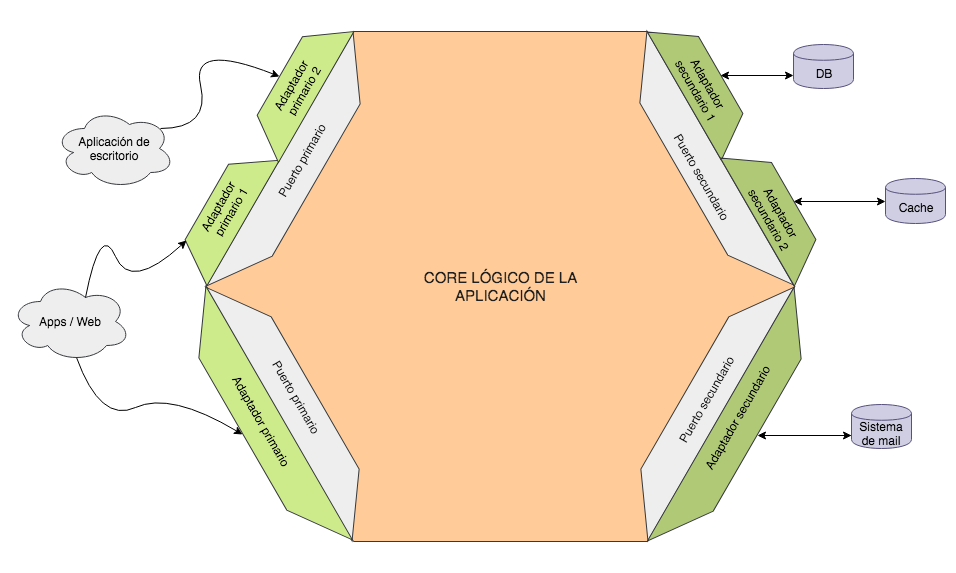

The diagram above was exported from draw.io. Its source (the exported page's mxGraphModel, read from the mxfile embedded in the PNG):
<mxGraphModel dx="1985" dy="775" grid="1" gridSize="10" guides="1" tooltips="1" connect="1" arrows="1" fold="1" page="1" pageScale="1" pageWidth="827" pageHeight="1169" math="0" shadow="0">
  <root>
    <mxCell id="0" />
    <mxCell id="1" parent="0" />
    <mxCell id="Bk-9i5CJzKrQcFWe45vT-2" value="" style="shape=hexagon;perimeter=hexagonPerimeter2;whiteSpace=wrap;html=1;fillColor=#ffcc99;strokeColor=#36393d;" vertex="1" parent="1">
      <mxGeometry x="136" y="130" width="588" height="510" as="geometry" />
    </mxCell>
    <mxCell id="Bk-9i5CJzKrQcFWe45vT-8" value="" style="shape=trapezoid;perimeter=trapezoidPerimeter;whiteSpace=wrap;html=1;rotation=120;fillColor=#eeeeee;strokeColor=#36393d;" vertex="1" parent="1">
      <mxGeometry x="81" y="247" width="293" height="42" as="geometry" />
    </mxCell>
    <mxCell id="Bk-9i5CJzKrQcFWe45vT-9" value="" style="shape=trapezoid;perimeter=trapezoidPerimeter;whiteSpace=wrap;html=1;rotation=-60;fillColor=#cdeb8b;strokeColor=#36393d;" vertex="1" parent="1">
      <mxGeometry x="82" y="290" width="145" height="42" as="geometry" />
    </mxCell>
    <mxCell id="Bk-9i5CJzKrQcFWe45vT-10" value="" style="shape=trapezoid;perimeter=trapezoidPerimeter;whiteSpace=wrap;html=1;rotation=-120;fillColor=#eeeeee;strokeColor=#36393d;" vertex="1" parent="1">
      <mxGeometry x="485" y="246" width="293" height="42" as="geometry" />
    </mxCell>
    <mxCell id="Bk-9i5CJzKrQcFWe45vT-11" value="" style="shape=trapezoid;perimeter=trapezoidPerimeter;whiteSpace=wrap;html=1;rotation=60;fillColor=#B0C977;strokeColor=#36393d;" vertex="1" parent="1">
      <mxGeometry x="558" y="163" width="148" height="42" as="geometry" />
    </mxCell>
    <mxCell id="Bk-9i5CJzKrQcFWe45vT-12" value="" style="shape=trapezoid;perimeter=trapezoidPerimeter;whiteSpace=wrap;html=1;rotation=60;fillColor=#eeeeee;strokeColor=#36393d;" vertex="1" parent="1">
      <mxGeometry x="80" y="481" width="293" height="42" as="geometry" />
    </mxCell>
    <mxCell id="Bk-9i5CJzKrQcFWe45vT-14" value="" style="shape=trapezoid;perimeter=trapezoidPerimeter;whiteSpace=wrap;html=1;rotation=-120;direction=east;fillColor=#cdeb8b;strokeColor=#36393d;" vertex="1" parent="1">
      <mxGeometry x="44" y="501" width="293" height="42" as="geometry" />
    </mxCell>
    <mxCell id="Bk-9i5CJzKrQcFWe45vT-15" value="" style="shape=trapezoid;perimeter=trapezoidPerimeter;whiteSpace=wrap;html=1;rotation=-60;fillColor=#eeeeee;strokeColor=#36393d;" vertex="1" parent="1">
      <mxGeometry x="486" y="481" width="293" height="42" as="geometry" />
    </mxCell>
    <mxCell id="Bk-9i5CJzKrQcFWe45vT-16" value="" style="shape=trapezoid;perimeter=trapezoidPerimeter;whiteSpace=wrap;html=1;rotation=120;fillColor=#B0C977;strokeColor=#36393d;" vertex="1" parent="1">
      <mxGeometry x="522" y="502" width="293" height="42" as="geometry" />
    </mxCell>
    <UserObject label="Puerto primario&lt;br&gt;" placeholders="1" name="Variable" id="Bk-9i5CJzKrQcFWe45vT-20">
      <mxCell style="text;html=1;strokeColor=none;fillColor=none;align=center;verticalAlign=middle;whiteSpace=wrap;overflow=hidden;rotation=-60;direction=west;fontColor=#1F1F1F;" vertex="1" parent="1">
        <mxGeometry x="171" y="244" width="120" height="30" as="geometry" />
      </mxCell>
    </UserObject>
    <UserObject label="Adaptador&amp;nbsp;&lt;br&gt;primario 1" placeholders="1" name="Variable" id="Bk-9i5CJzKrQcFWe45vT-21">
      <mxCell style="text;html=1;strokeColor=none;fillColor=none;align=center;verticalAlign=middle;whiteSpace=wrap;overflow=hidden;rotation=-60;direction=west;" vertex="1" parent="1">
        <mxGeometry x="94.5" y="292" width="120" height="30" as="geometry" />
      </mxCell>
    </UserObject>
    <UserObject label="Puerto primario&lt;br&gt;" placeholders="1" name="Variable" id="Bk-9i5CJzKrQcFWe45vT-22">
      <mxCell style="text;html=1;strokeColor=none;fillColor=none;align=center;verticalAlign=middle;whiteSpace=wrap;overflow=hidden;rotation=60;direction=east;fontColor=#1F1F1F;" vertex="1" parent="1">
        <mxGeometry x="166.5" y="481" width="120" height="30" as="geometry" />
      </mxCell>
    </UserObject>
    <UserObject label="Adaptador primario&lt;br&gt;" placeholders="1" name="Variable" id="Bk-9i5CJzKrQcFWe45vT-23">
      <mxCell style="text;html=1;strokeColor=none;fillColor=none;align=center;verticalAlign=middle;whiteSpace=wrap;overflow=hidden;rotation=60;direction=east;" vertex="1" parent="1">
        <mxGeometry x="131.5" y="505" width="120" height="30" as="geometry" />
      </mxCell>
    </UserObject>
    <UserObject label="Puerto secundario&lt;br&gt;" placeholders="1" name="Variable" id="Bk-9i5CJzKrQcFWe45vT-24">
      <mxCell style="text;html=1;strokeColor=none;fillColor=none;align=center;verticalAlign=middle;whiteSpace=wrap;overflow=hidden;rotation=-60;direction=west;fontColor=#1F1F1F;" vertex="1" parent="1">
        <mxGeometry x="575" y="484" width="120" height="30" as="geometry" />
      </mxCell>
    </UserObject>
    <UserObject label="Adaptador secundario&lt;br&gt;" placeholders="1" name="Variable" id="Bk-9i5CJzKrQcFWe45vT-25">
      <mxCell style="text;html=1;strokeColor=none;fillColor=none;align=center;verticalAlign=middle;whiteSpace=wrap;overflow=hidden;rotation=-60;direction=west;" vertex="1" parent="1">
        <mxGeometry x="593.5" y="502" width="146" height="30" as="geometry" />
      </mxCell>
    </UserObject>
    <UserObject label="Puerto secundario&lt;br&gt;" placeholders="1" name="Variable" id="Bk-9i5CJzKrQcFWe45vT-26">
      <mxCell style="text;html=1;strokeColor=none;fillColor=none;align=center;verticalAlign=middle;whiteSpace=wrap;overflow=hidden;rotation=60;direction=east;fontColor=#1F1F1F;" vertex="1" parent="1">
        <mxGeometry x="571.5" y="260" width="120" height="30" as="geometry" />
      </mxCell>
    </UserObject>
    <UserObject label="Adaptador secundario 1&lt;br&gt;" placeholders="1" name="Variable" id="Bk-9i5CJzKrQcFWe45vT-27">
      <mxCell style="text;html=1;strokeColor=none;fillColor=none;align=center;verticalAlign=middle;whiteSpace=wrap;overflow=hidden;rotation=60;direction=west;" vertex="1" parent="1">
        <mxGeometry x="588" y="171" width="88" height="30" as="geometry" />
      </mxCell>
    </UserObject>
    <mxCell id="Bk-9i5CJzKrQcFWe45vT-28" style="edgeStyle=orthogonalEdgeStyle;rounded=0;orthogonalLoop=1;jettySize=auto;html=1;exitX=0;exitY=0.7;exitDx=0;exitDy=0;entryX=0.5;entryY=0;entryDx=0;entryDy=0;startArrow=classic;startFill=1;" edge="1" parent="1" source="Bk-9i5CJzKrQcFWe45vT-29" target="Bk-9i5CJzKrQcFWe45vT-11">
      <mxGeometry relative="1" as="geometry" />
    </mxCell>
    <mxCell id="Bk-9i5CJzKrQcFWe45vT-29" value="DB&lt;br&gt;" style="shape=cylinder;whiteSpace=wrap;html=1;boundedLbl=1;backgroundOutline=1;fillColor=#d0cee2;strokeColor=#56517e;" vertex="1" parent="1">
      <mxGeometry x="723" y="143" width="60" height="44" as="geometry" />
    </mxCell>
    <mxCell id="Bk-9i5CJzKrQcFWe45vT-30" style="edgeStyle=orthogonalEdgeStyle;rounded=0;orthogonalLoop=1;jettySize=auto;html=1;exitX=0;exitY=0.5;exitDx=0;exitDy=0;entryX=0.5;entryY=0;entryDx=0;entryDy=0;startArrow=classic;startFill=1;" edge="1" parent="1" source="Bk-9i5CJzKrQcFWe45vT-31" target="Bk-9i5CJzKrQcFWe45vT-34">
      <mxGeometry relative="1" as="geometry" />
    </mxCell>
    <mxCell id="Bk-9i5CJzKrQcFWe45vT-31" value="Cache&lt;br&gt;" style="shape=cylinder;whiteSpace=wrap;html=1;boundedLbl=1;backgroundOutline=1;fillColor=#d0cee2;strokeColor=#56517e;" vertex="1" parent="1">
      <mxGeometry x="815" y="277" width="60" height="45" as="geometry" />
    </mxCell>
    <mxCell id="Bk-9i5CJzKrQcFWe45vT-32" style="edgeStyle=orthogonalEdgeStyle;rounded=0;orthogonalLoop=1;jettySize=auto;html=1;exitX=0;exitY=0.7;exitDx=0;exitDy=0;entryX=0.5;entryY=0;entryDx=0;entryDy=0;startArrow=classic;startFill=1;" edge="1" parent="1" source="Bk-9i5CJzKrQcFWe45vT-33" target="Bk-9i5CJzKrQcFWe45vT-16">
      <mxGeometry relative="1" as="geometry" />
    </mxCell>
    <mxCell id="Bk-9i5CJzKrQcFWe45vT-33" value="Sistema de mail" style="shape=cylinder;whiteSpace=wrap;html=1;boundedLbl=1;backgroundOutline=1;fillColor=#d0cee2;strokeColor=#56517e;" vertex="1" parent="1">
      <mxGeometry x="781" y="503" width="60" height="44" as="geometry" />
    </mxCell>
    <mxCell id="Bk-9i5CJzKrQcFWe45vT-34" value="" style="shape=trapezoid;perimeter=trapezoidPerimeter;whiteSpace=wrap;html=1;rotation=60;fillColor=#B0C977;strokeColor=#36393d;" vertex="1" parent="1">
      <mxGeometry x="631" y="289" width="148" height="42" as="geometry" />
    </mxCell>
    <UserObject label="Adaptador secundario 2&lt;br&gt;" placeholders="1" name="Variable" id="Bk-9i5CJzKrQcFWe45vT-35">
      <mxCell style="text;html=1;strokeColor=none;fillColor=none;align=center;verticalAlign=middle;whiteSpace=wrap;overflow=hidden;rotation=60;direction=west;" vertex="1" parent="1">
        <mxGeometry x="661" y="300" width="88" height="30" as="geometry" />
      </mxCell>
    </UserObject>
    <mxCell id="Bk-9i5CJzKrQcFWe45vT-37" value="Apps / Web" style="ellipse;shape=cloud;whiteSpace=wrap;html=1;fillColor=#eeeeee;strokeColor=#36393d;" vertex="1" parent="1">
      <mxGeometry x="-60" y="380" width="120" height="80" as="geometry" />
    </mxCell>
    <mxCell id="Bk-9i5CJzKrQcFWe45vT-39" value="Aplicación de escritorio" style="ellipse;shape=cloud;whiteSpace=wrap;html=1;strokeColor=#36393d;fillColor=#eeeeee;" vertex="1" parent="1">
      <mxGeometry x="-16" y="207" width="120" height="80" as="geometry" />
    </mxCell>
    <mxCell id="Bk-9i5CJzKrQcFWe45vT-40" value="" style="shape=trapezoid;perimeter=trapezoidPerimeter;whiteSpace=wrap;html=1;rotation=-60;fillColor=#cdeb8b;strokeColor=#36393d;" vertex="1" parent="1">
      <mxGeometry x="152" y="164" width="151" height="42" as="geometry" />
    </mxCell>
    <UserObject label="Adaptador&amp;nbsp;&lt;br&gt;primario 2" placeholders="1" name="Variable" id="Bk-9i5CJzKrQcFWe45vT-41">
      <mxCell style="text;html=1;strokeColor=none;fillColor=none;align=center;verticalAlign=middle;whiteSpace=wrap;overflow=hidden;rotation=-60;direction=west;" vertex="1" parent="1">
        <mxGeometry x="167" y="172" width="119" height="30" as="geometry" />
      </mxCell>
    </UserObject>
    <mxCell id="Bk-9i5CJzKrQcFWe45vT-42" value="" style="curved=1;endArrow=classic;html=1;fontColor=#1F1F1F;entryX=0.5;entryY=0;entryDx=0;entryDy=0;exitX=0.55;exitY=0.95;exitDx=0;exitDy=0;exitPerimeter=0;" edge="1" parent="1" source="Bk-9i5CJzKrQcFWe45vT-37" target="Bk-9i5CJzKrQcFWe45vT-14">
      <mxGeometry width="50" height="50" relative="1" as="geometry">
        <mxPoint x="-70" y="790" as="sourcePoint" />
        <mxPoint x="-20" y="740" as="targetPoint" />
        <Array as="points">
          <mxPoint x="30" y="522" />
          <mxPoint x="100" y="490" />
        </Array>
      </mxGeometry>
    </mxCell>
    <mxCell id="Bk-9i5CJzKrQcFWe45vT-43" value="" style="curved=1;endArrow=classic;html=1;fontColor=#1F1F1F;exitX=0.625;exitY=0.2;exitDx=0;exitDy=0;exitPerimeter=0;entryX=0.2;entryY=0.039;entryDx=0;entryDy=0;entryPerimeter=0;" edge="1" parent="1" source="Bk-9i5CJzKrQcFWe45vT-37" target="Bk-9i5CJzKrQcFWe45vT-9">
      <mxGeometry width="50" height="50" relative="1" as="geometry">
        <mxPoint x="-70" y="790" as="sourcePoint" />
        <mxPoint x="-20" y="740" as="targetPoint" />
        <Array as="points">
          <mxPoint x="30" y="320" />
          <mxPoint x="60" y="390" />
        </Array>
      </mxGeometry>
    </mxCell>
    <mxCell id="Bk-9i5CJzKrQcFWe45vT-46" value="" style="curved=1;endArrow=classic;html=1;fontColor=#1F1F1F;entryX=0.5;entryY=0;entryDx=0;entryDy=0;exitX=0.88;exitY=0.25;exitDx=0;exitDy=0;exitPerimeter=0;" edge="1" parent="1" source="Bk-9i5CJzKrQcFWe45vT-39" target="Bk-9i5CJzKrQcFWe45vT-40">
      <mxGeometry width="50" height="50" relative="1" as="geometry">
        <mxPoint x="-70" y="790" as="sourcePoint" />
        <mxPoint x="-20" y="740" as="targetPoint" />
        <Array as="points">
          <mxPoint x="140" y="227" />
          <mxPoint x="120" y="140" />
        </Array>
      </mxGeometry>
    </mxCell>
    <mxCell id="Bk-9i5CJzKrQcFWe45vT-50" value="&lt;font style=&quot;font-size: 15px&quot;&gt;CORE LÓGICO DE LA APLICACIÓN&lt;/font&gt;" style="text;html=1;strokeColor=none;fillColor=none;align=center;verticalAlign=middle;whiteSpace=wrap;rounded=0;fontColor=#1F1F1F;" vertex="1" parent="1">
      <mxGeometry x="331.5" y="340" width="197" height="90" as="geometry" />
    </mxCell>
  </root>
</mxGraphModel>